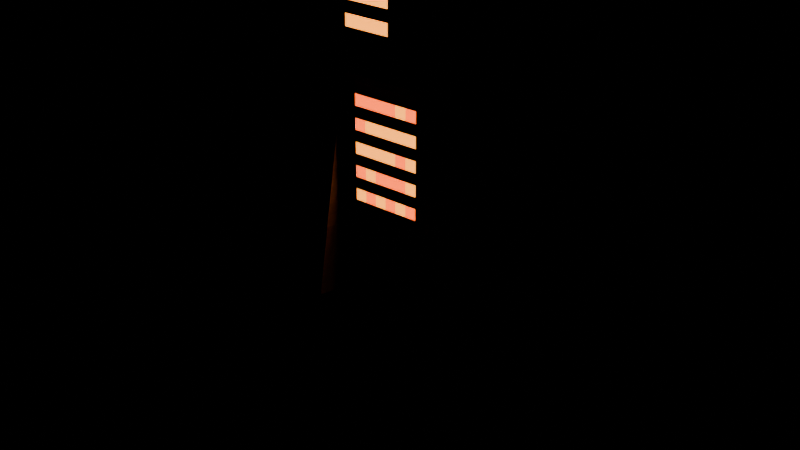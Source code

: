 # Source: kilnbound.blend  (saved by Blender 4.5.87; exported with 4.5.12 LTS)
import bpy
from mathutils import Matrix  # noqa: F401  (used for matrix-valued properties, if any)

bpy.ops.wm.read_factory_settings(use_empty=True)
scene = bpy.context.scene
scene.name = 'Scene'

# ---- images (referenced by path relative to the original .blend; pixels are not part of the script)
import os
ASSET_DIR = os.environ.get("B2B_ASSET_DIR", "")  # directory of the original .blend (textures are referenced by path, not embedded)
HERE = os.path.dirname(os.path.abspath(__file__))  # packed textures are extracted next to this script under _unpacked/

def load_image(name, relpath, width, height, colorspace="sRGB"):
    """Load a texture the original file referenced (path relative to the .blend, or extracted next to this script)."""
    p = next((c for c in (os.path.join(HERE, relpath), os.path.join(ASSET_DIR, relpath)) if relpath and os.path.exists(c)), "")
    if p:
        img = bpy.data.images.load(p, check_existing=True)
        img.name = name
    else:  # same state as the original file: an image datablock whose file is absent (Cycles renders it pink)
        img = bpy.data.images.new(name, width, height)
        img.source = "FILE"
        img.filepath = "//" + (relpath or name)
    img.colorspace_settings.name = colorspace
    return img
img_kilnbound_png = load_image('kilnbound.png', '_unpacked/kilnbound.0ca3d0e7.png', 128, 32, 'sRGB')
img_kilnbound_glow_png = load_image('kilnbound_glow.png', '_unpacked/kilnbound_glow.05b56f94.png', 128, 32, 'sRGB')

# ---- materials (node trees are filled in below, after node groups)
mat_kilnbound = bpy.data.materials.new('kilnbound')

# ---- material node trees
mat_kilnbound.use_nodes = True; mat_kilnbound.node_tree.nodes.clear()
_N = mat_kilnbound.node_tree.nodes; _L = mat_kilnbound.node_tree.links
n0 = _N.new('ShaderNodeBsdfPrincipled'); n0.name = 'Principled BSDF'; n0.location = (-200, 100)
n0.inputs[2].default_value = 0.8
n0.inputs[28].default_value = 3.0
n1 = _N.new('ShaderNodeOutputMaterial'); n1.name = 'Material Output'; n1.location = (200, 100)
n2 = _N.new('ShaderNodeTexImage'); n2.name = 'Image Texture'; n2.location = (0, 0)
n2.image = img_kilnbound_png
n2.interpolation = 'Closest'
n3 = _N.new('ShaderNodeTexImage'); n3.name = 'Image Texture.001'; n3.location = (0, 0)
n3.image = img_kilnbound_glow_png
n3.interpolation = 'Closest'
_L.new(n0.outputs[0], n1.inputs[0])
_L.new(n2.outputs[0], n0.inputs[0])
_L.new(n2.outputs[1], n0.inputs[4])
_L.new(n3.outputs[0], n0.inputs[27])
n1.is_active_output = True

# ---- meshes
me_body_mesh = bpy.data.meshes.new('body_mesh')
me_body_mesh.from_pydata([(-0.25, 0.125, 1.25), (-0.25, -0.125, 1.25), (0.25, -0.125, 1.25), (0.25, 0.125, 1.25), (-0.25, -0.125, 0.5), (-0.25, 0.125, 0.5), (0.25, 0.125, 0.5), (0.25, -0.125, 0.5), (-0.25, -0.125, 0.5), (-0.25, -0.125, 1.25), (0.25, -0.125, 1.25), (0.25, -0.125, 0.5), (0.25, 0.125, 0.5), (0.25, 0.125, 1.25), (-0.25, 0.125, 1.25), (-0.25, 0.125, 0.5), (-0.25, 0.125, 0.5), (-0.25, 0.125, 1.25), (-0.25, -0.125, 1.25), (-0.25, -0.125, 0.5), (0.25, -0.125, 0.5), (0.25, -0.125, 1.25), (0.25, 0.125, 1.25), (0.25, 0.125, 0.5), (-0.125, 0.0625, 1.062), (-0.125, -0.0625, 1.062), (0.125, -0.0625, 1.062), (0.125, 0.0625, 1.062), (-0.125, -0.0625, 0.75), (-0.125, 0.0625, 0.75), (0.125, 0.0625, 0.75), (0.125, -0.0625, 0.75), (-0.125, -0.0625, 0.75), (-0.125, -0.0625, 1.062), (0.125, -0.0625, 1.062), (0.125, -0.0625, 0.75), (0.125, 0.0625, 0.75), (0.125, 0.0625, 1.062), (-0.125, 0.0625, 1.062), (-0.125, 0.0625, 0.75), (-0.125, 0.0625, 0.75), (-0.125, 0.0625, 1.062), (-0.125, -0.0625, 1.062), (-0.125, -0.0625, 0.75), (0.125, -0.0625, 0.75), (0.125, -0.0625, 1.062), (0.125, 0.0625, 1.062), (0.125, 0.0625, 0.75), (-0.3125, 0.1875, 1.375), (-0.3125, -0.1875, 1.375), (0.3125, -0.1875, 1.375), (0.3125, 0.1875, 1.375), (-0.3125, -0.1875, 1.25), (-0.3125, 0.1875, 1.25), (0.3125, 0.1875, 1.25), (0.3125, -0.1875, 1.25), (-0.3125, -0.1875, 1.25), (-0.3125, -0.1875, 1.375), (0.3125, -0.1875, 1.375), (0.3125, -0.1875, 1.25), (0.3125, 0.1875, 1.25), (0.3125, 0.1875, 1.375), (-0.3125, 0.1875, 1.375), (-0.3125, 0.1875, 1.25), (-0.3125, 0.1875, 1.25), (-0.3125, 0.1875, 1.375), (-0.3125, -0.1875, 1.375), (-0.3125, -0.1875, 1.25), (0.3125, -0.1875, 1.25), (0.3125, -0.1875, 1.375), (0.3125, 0.1875, 1.375), (0.3125, 0.1875, 1.25), (-0.375, 0.0625, 1.375), (-0.375, -0.0625, 1.375), (-0.3125, -0.0625, 1.375), (-0.3125, 0.0625, 1.375), (-0.375, -0.0625, 0.375), (-0.375, 0.0625, 0.375), (-0.3125, 0.0625, 0.375), (-0.3125, -0.0625, 0.375), (-0.375, -0.0625, 0.375), (-0.375, -0.0625, 1.375), (-0.3125, -0.0625, 1.375), (-0.3125, -0.0625, 0.375), (-0.3125, 0.0625, 0.375), (-0.3125, 0.0625, 1.375), (-0.375, 0.0625, 1.375), (-0.375, 0.0625, 0.375), (-0.375, 0.0625, 0.375), (-0.375, 0.0625, 1.375), (-0.375, -0.0625, 1.375), (-0.375, -0.0625, 0.375), (-0.3125, -0.0625, 0.375), (-0.3125, -0.0625, 1.375), (-0.3125, 0.0625, 1.375), (-0.3125, 0.0625, 0.375), (0.3125, 0.0625, 1.375), (0.3125, -0.0625, 1.375), (0.375, -0.0625, 1.375), (0.375, 0.0625, 1.375), (0.3125, -0.0625, 0.375), (0.3125, 0.0625, 0.375), (0.375, 0.0625, 0.375), (0.375, -0.0625, 0.375), (0.3125, -0.0625, 0.375), (0.3125, -0.0625, 1.375), (0.375, -0.0625, 1.375), (0.375, -0.0625, 0.375), (0.375, 0.0625, 0.375), (0.375, 0.0625, 1.375), (0.3125, 0.0625, 1.375), (0.3125, 0.0625, 0.375), (0.3125, 0.0625, 0.375), (0.3125, 0.0625, 1.375), (0.3125, -0.0625, 1.375), (0.3125, -0.0625, 0.375), (0.375, -0.0625, 0.375), (0.375, -0.0625, 1.375), (0.375, 0.0625, 1.375), (0.375, 0.0625, 0.375), (-0.0625, 0.0625, 0.5), (-0.0625, -0.0625, 0.5), (0.0625, -0.0625, 0.5), (0.0625, 0.0625, 0.5), (-0.0625, -0.0625, 0.1875), (-0.0625, 0.0625, 0.1875), (0.0625, 0.0625, 0.1875), (0.0625, -0.0625, 0.1875), (-0.0625, -0.0625, 0.1875), (-0.0625, -0.0625, 0.5), (0.0625, -0.0625, 0.5), (0.0625, -0.0625, 0.1875), (0.0625, 0.0625, 0.1875), (0.0625, 0.0625, 0.5), (-0.0625, 0.0625, 0.5), (-0.0625, 0.0625, 0.1875), (-0.0625, 0.0625, 0.1875), (-0.0625, 0.0625, 0.5), (-0.0625, -0.0625, 0.5), (-0.0625, -0.0625, 0.1875), (0.0625, -0.0625, 0.1875), (0.0625, -0.0625, 0.5), (0.0625, 0.0625, 0.5), (0.0625, 0.0625, 0.1875), (-0.25, 0.125, 0.1875), (-0.25, -0.125, 0.1875), (0.25, -0.125, 0.1875), (0.25, 0.125, 0.1875), (-0.25, -0.125, 0.0), (-0.25, 0.125, 0.0), (0.25, 0.125, 0.0), (0.25, -0.125, 0.0), (-0.25, -0.125, 0.0), (-0.25, -0.125, 0.1875), (0.25, -0.125, 0.1875), (0.25, -0.125, 0.0), (0.25, 0.125, 0.0), (0.25, 0.125, 0.1875), (-0.25, 0.125, 0.1875), (-0.25, 0.125, 0.0), (-0.25, 0.125, 0.0), (-0.25, 0.125, 0.1875), (-0.25, -0.125, 0.1875), (-0.25, -0.125, 0.0), (0.25, -0.125, 0.0), (0.25, -0.125, 0.1875), (0.25, 0.125, 0.1875), (0.25, 0.125, 0.0)], [], [(0, 1, 2, 3), (4, 5, 6, 7), (8, 9, 10, 11), (12, 13, 14, 15), (16, 17, 18, 19), (20, 21, 22, 23), (24, 25, 26, 27), (28, 29, 30, 31), (32, 33, 34, 35), (36, 37, 38, 39), (40, 41, 42, 43), (44, 45, 46, 47), (48, 51, 50, 49), (52, 53, 54, 55), (56, 57, 58, 59), (60, 61, 62, 63), (64, 65, 66, 67), (68, 69, 70, 71), (72, 73, 74, 75), (76, 77, 78, 79), (80, 81, 82, 83), (84, 85, 86, 87), (88, 89, 90, 91), (92, 93, 94, 95), (96, 97, 98, 99), (100, 101, 102, 103), (104, 105, 106, 107), (108, 109, 110, 111), (112, 113, 114, 115), (116, 117, 118, 119), (120, 121, 122, 123), (124, 125, 126, 127), (128, 129, 130, 131), (132, 133, 134, 135), (136, 137, 138, 139), (140, 141, 142, 143), (144, 145, 146, 147), (148, 149, 150, 151), (152, 153, 154, 155), (156, 157, 158, 159), (160, 161, 162, 163), (164, 165, 166, 167)])
_uv = me_body_mesh.uv_layers.new(name='UVMap')
_uv.uv.foreach_set('vector', [0.7188, 0.875, 0.7188, 1.0, 0.7812, 1.0, 0.7812, 0.875, 0.7812, 1.0, 0.7812, 0.875, 0.8438, 0.875, 0.8438, 1.0, 0.7188, 0.5, 0.7188, 0.875, 0.7812, 0.875, 0.7812, 0.5, 0.8125, 0.5, 0.8125, 0.875, 0.875, 0.875, 0.875, 0.5, 0.6875, 0.5, 0.6875, 0.875, 0.7188, 0.875, 0.7188, 0.5, 0.7812, 0.5, 0.7812, 0.875, 0.8125, 0.875, 0.8125, 0.5, 0.2656, 0.25, 0.2656, 0.3125, 0.2969, 0.3125, 0.2969, 0.25, 0.2969, 0.3125, 0.2969, 0.25, 0.3281, 0.25, 0.3281, 0.3125, 0.2656, 0.09375, 0.2656, 0.25, 0.2969, 0.25, 0.2969, 0.09375, 0.3125, 0.09375, 0.3125, 0.25, 0.3438, 0.25, 0.3438, 0.09375, 0.25, 0.09375, 0.25, 0.25, 0.2656, 0.25, 0.2656, 0.09375, 0.2969, 0.09375, 0.2969, 0.25, 0.3125, 0.25, 0.3125, 0.09375, 0.04688, 0.125, 0.125, 0.125, 0.125, 0.3125, 0.04688, 0.3125, 0.125, 0.3125, 0.125, 0.125, 0.2031, 0.125, 0.2031, 0.3125, 0.04688, 0.0625, 0.04688, 0.125, 0.125, 0.125, 0.125, 0.0625, 0.1719, 0.0625, 0.1719, 0.125, 0.25, 0.125, 0.25, 0.0625, 0.0, 0.0625, 0.0, 0.125, 0.04688, 0.125, 0.04688, 0.0625, 0.125, 0.0625, 0.125, 0.125, 0.1719, 0.125, 0.1719, 0.0625, 0.2656, 0.9375, 0.2656, 1.0, 0.2734, 1.0, 0.2734, 0.9375, 0.2734, 1.0, 0.2734, 0.9375, 0.2812, 0.9375, 0.2812, 1.0, 0.2656, 0.4375, 0.2656, 0.9375, 0.2734, 0.9375, 0.2734, 0.4375, 0.2891, 0.4375, 0.2891, 0.9375, 0.2969, 0.9375, 0.2969, 0.4375, 0.25, 0.4375, 0.25, 0.9375, 0.2656, 0.9375, 0.2656, 0.4375, 0.2734, 0.4375, 0.2734, 0.9375, 0.2891, 0.9375, 0.2891, 0.4375, 0.3125, 0.9375, 0.3125, 1.0, 0.3203, 1.0, 0.3203, 0.9375, 0.3203, 1.0, 0.3203, 0.9375, 0.3281, 0.9375, 0.3281, 1.0, 0.3125, 0.4375, 0.3125, 0.9375, 0.3203, 0.9375, 0.3203, 0.4375, 0.3359, 0.4375, 0.3359, 0.9375, 0.3438, 0.9375, 0.3438, 0.4375, 0.2969, 0.4375, 0.2969, 0.9375, 0.3125, 0.9375, 0.3125, 0.4375, 0.3203, 0.4375, 0.3203, 0.9375, 0.3359, 0.9375, 0.3359, 0.4375, 0.3594, 0.25, 0.3594, 0.3125, 0.375, 0.3125, 0.375, 0.25, 0.375, 0.3125, 0.375, 0.25, 0.3906, 0.25, 0.3906, 0.3125, 0.3594, 0.09375, 0.3594, 0.25, 0.375, 0.25, 0.375, 0.09375, 0.3906, 0.09375, 0.3906, 0.25, 0.4062, 0.25, 0.4062, 0.09375, 0.3438, 0.09375, 0.3438, 0.25, 0.3594, 0.25, 0.3594, 0.09375, 0.375, 0.09375, 0.375, 0.25, 0.3906, 0.25, 0.3906, 0.09375, 0.4375, 0.1875, 0.4375, 0.3125, 0.5, 0.3125, 0.5, 0.1875, 0.5, 0.3125, 0.5, 0.1875, 0.5625, 0.1875, 0.5625, 0.3125, 0.4375, 0.09375, 0.4375, 0.1875, 0.5, 0.1875, 0.5, 0.09375, 0.5312, 0.09375, 0.5312, 0.1875, 0.5938, 0.1875, 0.5938, 0.09375, 0.4062, 0.09375, 0.4062, 0.1875, 0.4375, 0.1875, 0.4375, 0.09375, 0.5, 0.09375, 0.5, 0.1875, 0.5312, 0.1875, 0.5312, 0.09375])
me_body_mesh.materials.append(mat_kilnbound)
me_body_mesh.update()
me_head_mesh = bpy.data.meshes.new('head_mesh')
me_head_mesh.from_pydata([(-0.25, 0.25, 0.5625), (-0.25, -0.25, 0.5625), (0.25, -0.25, 0.5625), (0.25, 0.25, 0.5625), (-0.25, -0.25, 0.0), (-0.25, 0.25, 0.0), (0.25, 0.25, 0.0), (0.25, -0.25, 0.0), (-0.25, -0.25, 0.0), (-0.25, -0.25, 0.5625), (0.25, -0.25, 0.5625), (0.25, -0.25, 0.0), (0.25, 0.25, 0.0), (0.25, 0.25, 0.5625), (-0.25, 0.25, 0.5625), (-0.25, 0.25, 0.0), (-0.25, 0.25, 0.0), (-0.25, 0.25, 0.5625), (-0.25, -0.25, 0.5625), (-0.25, -0.25, 0.0), (0.25, -0.25, 0.0), (0.25, -0.25, 0.5625), (0.25, 0.25, 0.5625), (0.25, 0.25, 0.0), (-0.0625, 0.0625, 0.6875), (-0.0625, -0.0625, 0.6875), (0.0625, -0.0625, 0.6875), (0.0625, 0.0625, 0.6875), (-0.0625, -0.0625, 0.5625), (-0.0625, 0.0625, 0.5625), (0.0625, 0.0625, 0.5625), (0.0625, -0.0625, 0.5625), (-0.0625, -0.0625, 0.5625), (-0.0625, -0.0625, 0.6875), (0.0625, -0.0625, 0.6875), (0.0625, -0.0625, 0.5625), (0.0625, 0.0625, 0.5625), (0.0625, 0.0625, 0.6875), (-0.0625, 0.0625, 0.6875), (-0.0625, 0.0625, 0.5625), (-0.0625, 0.0625, 0.5625), (-0.0625, 0.0625, 0.6875), (-0.0625, -0.0625, 0.6875), (-0.0625, -0.0625, 0.5625), (0.0625, -0.0625, 0.5625), (0.0625, -0.0625, 0.6875), (0.0625, 0.0625, 0.6875), (0.0625, 0.0625, 0.5625)], [], [(0, 1, 2, 3), (4, 5, 6, 7), (8, 9, 10, 11), (12, 13, 14, 15), (16, 17, 18, 19), (20, 21, 22, 23), (24, 25, 26, 27), (28, 29, 30, 31), (32, 33, 34, 35), (36, 37, 38, 39), (40, 41, 42, 43), (44, 45, 46, 47)])
_uv = me_head_mesh.uv_layers.new(name='UVMap')
_uv.uv.foreach_set('vector', [0.5, 0.75, 0.5, 1.0, 0.5625, 1.0, 0.5625, 0.75, 0.5625, 1.0, 0.5625, 0.75, 0.625, 0.75, 0.625, 1.0, 0.5, 0.4688, 0.5, 0.75, 0.5625, 0.75, 0.5625, 0.4688, 0.625, 0.4688, 0.625, 0.75, 0.6875, 0.75, 0.6875, 0.4688, 0.4375, 0.4688, 0.4375, 0.75, 0.5, 0.75, 0.5, 0.4688, 0.5625, 0.4688, 0.5625, 0.75, 0.625, 0.75, 0.625, 0.4688, 0.8594, 0.25, 0.8594, 0.3125, 0.875, 0.3125, 0.875, 0.25, 0.875, 0.3125, 0.875, 0.25, 0.8906, 0.25, 0.8906, 0.3125, 0.8594, 0.1875, 0.8594, 0.25, 0.875, 0.25, 0.875, 0.1875, 0.8906, 0.1875, 0.8906, 0.25, 0.9062, 0.25, 0.9062, 0.1875, 0.8438, 0.1875, 0.8438, 0.25, 0.8594, 0.25, 0.8594, 0.1875, 0.875, 0.1875, 0.875, 0.25, 0.8906, 0.25, 0.8906, 0.1875])
me_head_mesh.materials.append(mat_kilnbound)
me_head_mesh.update()
me_arm_r_mesh = bpy.data.meshes.new('arm_r_mesh')
me_arm_r_mesh.from_pydata([(-0.0625, 0.0625, 0.0), (-0.0625, -0.0625, 0.0), (0.0625, -0.0625, 0.0), (0.0625, 0.0625, 0.0), (-0.0625, -0.0625, -1.25), (-0.0625, 0.0625, -1.25), (0.0625, 0.0625, -1.25), (0.0625, -0.0625, -1.25), (-0.0625, -0.0625, -1.25), (-0.0625, -0.0625, 0.0), (0.0625, -0.0625, 0.0), (0.0625, -0.0625, -1.25), (0.0625, 0.0625, -1.25), (0.0625, 0.0625, 0.0), (-0.0625, 0.0625, 0.0), (-0.0625, 0.0625, -1.25), (-0.0625, 0.0625, -1.25), (-0.0625, 0.0625, 0.0), (-0.0625, -0.0625, 0.0), (-0.0625, -0.0625, -1.25), (0.0625, -0.0625, -1.25), (0.0625, -0.0625, 0.0), (0.0625, 0.0625, 0.0), (0.0625, 0.0625, -1.25), (-0.125, 0.0625, -0.375), (-0.125, -0.0625, -0.375), (-0.0625, -0.0625, -0.375), (-0.0625, 0.0625, -0.375), (-0.125, -0.0625, -1.125), (-0.125, 0.0625, -1.125), (-0.0625, 0.0625, -1.125), (-0.0625, -0.0625, -1.125), (-0.125, -0.0625, -1.125), (-0.125, -0.0625, -0.375), (-0.0625, -0.0625, -0.375), (-0.0625, -0.0625, -1.125), (-0.0625, 0.0625, -1.125), (-0.0625, 0.0625, -0.375), (-0.125, 0.0625, -0.375), (-0.125, 0.0625, -1.125), (-0.125, 0.0625, -1.125), (-0.125, 0.0625, -0.375), (-0.125, -0.0625, -0.375), (-0.125, -0.0625, -1.125), (-0.0625, -0.0625, -1.125), (-0.0625, -0.0625, -0.375), (-0.0625, 0.0625, -0.375), (-0.0625, 0.0625, -1.125)], [], [(0, 1, 2, 3), (4, 5, 6, 7), (8, 9, 10, 11), (12, 13, 14, 15), (16, 17, 18, 19), (20, 21, 22, 23), (24, 25, 26, 27), (28, 29, 30, 31), (32, 33, 34, 35), (36, 37, 38, 39), (40, 41, 42, 43), (44, 45, 46, 47)])
_uv = me_arm_r_mesh.uv_layers.new(name='UVMap')
_uv.uv.foreach_set('vector', [0.01562, 0.9375, 0.01562, 1.0, 0.03125, 1.0, 0.03125, 0.9375, 0.03125, 1.0, 0.03125, 0.9375, 0.04688, 0.9375, 0.04688, 1.0, 0.01562, 0.3125, 0.01562, 0.9375, 0.03125, 0.9375, 0.03125, 0.3125, 0.04688, 0.3125, 0.04688, 0.9375, 0.0625, 0.9375, 0.0625, 0.3125, 0.0, 0.3125, 0.0, 0.9375, 0.01562, 0.9375, 0.01562, 0.3125, 0.03125, 0.3125, 0.03125, 0.9375, 0.04688, 0.9375, 0.04688, 0.3125, 0.8906, 0.9375, 0.8906, 1.0, 0.8984, 1.0, 0.8984, 0.9375, 0.8984, 1.0, 0.8984, 0.9375, 0.9062, 0.9375, 0.9062, 1.0, 0.8906, 0.5625, 0.8906, 0.9375, 0.8984, 0.9375, 0.8984, 0.5625, 0.9141, 0.5625, 0.9141, 0.9375, 0.9219, 0.9375, 0.9219, 0.5625, 0.875, 0.5625, 0.875, 0.9375, 0.8906, 0.9375, 0.8906, 0.5625, 0.8984, 0.5625, 0.8984, 0.9375, 0.9141, 0.9375, 0.9141, 0.5625])
me_arm_r_mesh.materials.append(mat_kilnbound)
me_arm_r_mesh.update()
me_arm_l_mesh = bpy.data.meshes.new('arm_l_mesh')
me_arm_l_mesh.from_pydata([(-0.0625, 0.0625, 0.0), (-0.0625, -0.0625, 0.0), (0.0625, -0.0625, 0.0), (0.0625, 0.0625, 0.0), (-0.0625, -0.0625, -1.25), (-0.0625, 0.0625, -1.25), (0.0625, 0.0625, -1.25), (0.0625, -0.0625, -1.25), (-0.0625, -0.0625, -1.25), (-0.0625, -0.0625, 0.0), (0.0625, -0.0625, 0.0), (0.0625, -0.0625, -1.25), (0.0625, 0.0625, -1.25), (0.0625, 0.0625, 0.0), (-0.0625, 0.0625, 0.0), (-0.0625, 0.0625, -1.25), (-0.0625, 0.0625, -1.25), (-0.0625, 0.0625, 0.0), (-0.0625, -0.0625, 0.0), (-0.0625, -0.0625, -1.25), (0.0625, -0.0625, -1.25), (0.0625, -0.0625, 0.0), (0.0625, 0.0625, 0.0), (0.0625, 0.0625, -1.25), (0.0625, 0.0625, -0.375), (0.0625, -0.0625, -0.375), (0.125, -0.0625, -0.375), (0.125, 0.0625, -0.375), (0.0625, -0.0625, -1.125), (0.0625, 0.0625, -1.125), (0.125, 0.0625, -1.125), (0.125, -0.0625, -1.125), (0.0625, -0.0625, -1.125), (0.0625, -0.0625, -0.375), (0.125, -0.0625, -0.375), (0.125, -0.0625, -1.125), (0.125, 0.0625, -1.125), (0.125, 0.0625, -0.375), (0.0625, 0.0625, -0.375), (0.0625, 0.0625, -1.125), (0.0625, 0.0625, -1.125), (0.0625, 0.0625, -0.375), (0.0625, -0.0625, -0.375), (0.0625, -0.0625, -1.125), (0.125, -0.0625, -1.125), (0.125, -0.0625, -0.375), (0.125, 0.0625, -0.375), (0.125, 0.0625, -1.125)], [], [(0, 1, 2, 3), (4, 5, 6, 7), (8, 9, 10, 11), (12, 13, 14, 15), (16, 17, 18, 19), (20, 21, 22, 23), (24, 25, 26, 27), (28, 29, 30, 31), (32, 33, 34, 35), (36, 37, 38, 39), (40, 41, 42, 43), (44, 45, 46, 47)])
_uv = me_arm_l_mesh.uv_layers.new(name='UVMap')
_uv.uv.foreach_set('vector', [0.07812, 0.9375, 0.07812, 1.0, 0.09375, 1.0, 0.09375, 0.9375, 0.09375, 1.0, 0.09375, 0.9375, 0.1094, 0.9375, 0.1094, 1.0, 0.07812, 0.3125, 0.07812, 0.9375, 0.09375, 0.9375, 0.09375, 0.3125, 0.1094, 0.3125, 0.1094, 0.9375, 0.125, 0.9375, 0.125, 0.3125, 0.0625, 0.3125, 0.0625, 0.9375, 0.07812, 0.9375, 0.07812, 0.3125, 0.09375, 0.3125, 0.09375, 0.9375, 0.1094, 0.9375, 0.1094, 0.3125, 0.9375, 0.9375, 0.9375, 1.0, 0.9453, 1.0, 0.9453, 0.9375, 0.9453, 1.0, 0.9453, 0.9375, 0.9531, 0.9375, 0.9531, 1.0, 0.9375, 0.5625, 0.9375, 0.9375, 0.9453, 0.9375, 0.9453, 0.5625, 0.9609, 0.5625, 0.9609, 0.9375, 0.9688, 0.9375, 0.9688, 0.5625, 0.9219, 0.5625, 0.9219, 0.9375, 0.9375, 0.9375, 0.9375, 0.5625, 0.9453, 0.5625, 0.9453, 0.9375, 0.9609, 0.9375, 0.9609, 0.5625])
me_arm_l_mesh.materials.append(mat_kilnbound)
me_arm_l_mesh.update()
me_leg_r_mesh = bpy.data.meshes.new('leg_r_mesh')
me_leg_r_mesh.from_pydata([(-0.0625, 0.0625, 0.0), (-0.0625, -0.0625, 0.0), (0.0625, -0.0625, 0.0), (0.0625, 0.0625, 0.0), (-0.0625, -0.0625, -1.188), (-0.0625, 0.0625, -1.188), (0.0625, 0.0625, -1.188), (0.0625, -0.0625, -1.188), (-0.0625, -0.0625, -1.188), (-0.0625, -0.0625, 0.0), (0.0625, -0.0625, 0.0), (0.0625, -0.0625, -1.188), (0.0625, 0.0625, -1.188), (0.0625, 0.0625, 0.0), (-0.0625, 0.0625, 0.0), (-0.0625, 0.0625, -1.188), (-0.0625, 0.0625, -1.188), (-0.0625, 0.0625, 0.0), (-0.0625, -0.0625, 0.0), (-0.0625, -0.0625, -1.188), (0.0625, -0.0625, -1.188), (0.0625, -0.0625, 0.0), (0.0625, 0.0625, 0.0), (0.0625, 0.0625, -1.188), (-0.125, 0.0625, -0.1875), (-0.125, -0.0625, -0.1875), (-0.0625, -0.0625, -0.1875), (-0.0625, 0.0625, -0.1875), (-0.125, -0.0625, -1.188), (-0.125, 0.0625, -1.188), (-0.0625, 0.0625, -1.188), (-0.0625, -0.0625, -1.188), (-0.125, -0.0625, -1.188), (-0.125, -0.0625, -0.1875), (-0.0625, -0.0625, -0.1875), (-0.0625, -0.0625, -1.188), (-0.0625, 0.0625, -1.188), (-0.0625, 0.0625, -0.1875), (-0.125, 0.0625, -0.1875), (-0.125, 0.0625, -1.188), (-0.125, 0.0625, -1.188), (-0.125, 0.0625, -0.1875), (-0.125, -0.0625, -0.1875), (-0.125, -0.0625, -1.188), (-0.0625, -0.0625, -1.188), (-0.0625, -0.0625, -0.1875), (-0.0625, 0.0625, -0.1875), (-0.0625, 0.0625, -1.188), (-0.125, 0.125, -1.062), (-0.125, -0.125, -1.062), (0.125, -0.125, -1.062), (0.125, 0.125, -1.062), (-0.125, -0.125, -1.188), (-0.125, 0.125, -1.188), (0.125, 0.125, -1.188), (0.125, -0.125, -1.188), (-0.125, -0.125, -1.188), (-0.125, -0.125, -1.062), (0.125, -0.125, -1.062), (0.125, -0.125, -1.188), (0.125, 0.125, -1.188), (0.125, 0.125, -1.062), (-0.125, 0.125, -1.062), (-0.125, 0.125, -1.188), (-0.125, 0.125, -1.188), (-0.125, 0.125, -1.062), (-0.125, -0.125, -1.062), (-0.125, -0.125, -1.188), (0.125, -0.125, -1.188), (0.125, -0.125, -1.062), (0.125, 0.125, -1.062), (0.125, 0.125, -1.188)], [], [(0, 1, 2, 3), (4, 5, 6, 7), (8, 9, 10, 11), (12, 13, 14, 15), (16, 17, 18, 19), (20, 21, 22, 23), (24, 25, 26, 27), (28, 29, 30, 31), (32, 33, 34, 35), (36, 37, 38, 39), (40, 41, 42, 43), (44, 45, 46, 47), (48, 49, 50, 51), (52, 53, 54, 55), (56, 57, 58, 59), (60, 61, 62, 63), (64, 65, 66, 67), (68, 69, 70, 71)])
_uv = me_leg_r_mesh.uv_layers.new(name='UVMap')
_uv.uv.foreach_set('vector', [0.1406, 0.9375, 0.1406, 1.0, 0.1562, 1.0, 0.1562, 0.9375, 0.1562, 1.0, 0.1562, 0.9375, 0.1719, 0.9375, 0.1719, 1.0, 0.1406, 0.3438, 0.1406, 0.9375, 0.1562, 0.9375, 0.1562, 0.3438, 0.1719, 0.3438, 0.1719, 0.9375, 0.1875, 0.9375, 0.1875, 0.3438, 0.125, 0.3438, 0.125, 0.9375, 0.1406, 0.9375, 0.1406, 0.3438, 0.1562, 0.3438, 0.1562, 0.9375, 0.1719, 0.9375, 0.1719, 0.3438, 0.3594, 0.9375, 0.3594, 1.0, 0.3672, 1.0, 0.3672, 0.9375, 0.3672, 1.0, 0.3672, 0.9375, 0.375, 0.9375, 0.375, 1.0, 0.3594, 0.4375, 0.3594, 0.9375, 0.3672, 0.9375, 0.3672, 0.4375, 0.3828, 0.4375, 0.3828, 0.9375, 0.3906, 0.9375, 0.3906, 0.4375, 0.3438, 0.4375, 0.3438, 0.9375, 0.3594, 0.9375, 0.3594, 0.4375, 0.3672, 0.4375, 0.3672, 0.9375, 0.3828, 0.9375, 0.3828, 0.4375, 0.625, 0.1875, 0.625, 0.3125, 0.6562, 0.3125, 0.6562, 0.1875, 0.6562, 0.3125, 0.6562, 0.1875, 0.6875, 0.1875, 0.6875, 0.3125, 0.625, 0.125, 0.625, 0.1875, 0.6562, 0.1875, 0.6562, 0.125, 0.6875, 0.125, 0.6875, 0.1875, 0.7188, 0.1875, 0.7188, 0.125, 0.5938, 0.125, 0.5938, 0.1875, 0.625, 0.1875, 0.625, 0.125, 0.6562, 0.125, 0.6562, 0.1875, 0.6875, 0.1875, 0.6875, 0.125])
me_leg_r_mesh.materials.append(mat_kilnbound)
me_leg_r_mesh.update()
me_leg_l_mesh = bpy.data.meshes.new('leg_l_mesh')
me_leg_l_mesh.from_pydata([(-0.0625, 0.0625, 0.0), (-0.0625, -0.0625, 0.0), (0.0625, -0.0625, 0.0), (0.0625, 0.0625, 0.0), (-0.0625, -0.0625, -1.188), (-0.0625, 0.0625, -1.188), (0.0625, 0.0625, -1.188), (0.0625, -0.0625, -1.188), (-0.0625, -0.0625, -1.188), (-0.0625, -0.0625, 0.0), (0.0625, -0.0625, 0.0), (0.0625, -0.0625, -1.188), (0.0625, 0.0625, -1.188), (0.0625, 0.0625, 0.0), (-0.0625, 0.0625, 0.0), (-0.0625, 0.0625, -1.188), (-0.0625, 0.0625, -1.188), (-0.0625, 0.0625, 0.0), (-0.0625, -0.0625, 0.0), (-0.0625, -0.0625, -1.188), (0.0625, -0.0625, -1.188), (0.0625, -0.0625, 0.0), (0.0625, 0.0625, 0.0), (0.0625, 0.0625, -1.188), (0.0625, 0.0625, -0.1875), (0.0625, -0.0625, -0.1875), (0.125, -0.0625, -0.1875), (0.125, 0.0625, -0.1875), (0.0625, -0.0625, -1.188), (0.0625, 0.0625, -1.188), (0.125, 0.0625, -1.188), (0.125, -0.0625, -1.188), (0.0625, -0.0625, -1.188), (0.0625, -0.0625, -0.1875), (0.125, -0.0625, -0.1875), (0.125, -0.0625, -1.188), (0.125, 0.0625, -1.188), (0.125, 0.0625, -0.1875), (0.0625, 0.0625, -0.1875), (0.0625, 0.0625, -1.188), (0.0625, 0.0625, -1.188), (0.0625, 0.0625, -0.1875), (0.0625, -0.0625, -0.1875), (0.0625, -0.0625, -1.188), (0.125, -0.0625, -1.188), (0.125, -0.0625, -0.1875), (0.125, 0.0625, -0.1875), (0.125, 0.0625, -1.188), (-0.125, 0.125, -1.062), (-0.125, -0.125, -1.062), (0.125, -0.125, -1.062), (0.125, 0.125, -1.062), (-0.125, -0.125, -1.188), (-0.125, 0.125, -1.188), (0.125, 0.125, -1.188), (0.125, -0.125, -1.188), (-0.125, -0.125, -1.188), (-0.125, -0.125, -1.062), (0.125, -0.125, -1.062), (0.125, -0.125, -1.188), (0.125, 0.125, -1.188), (0.125, 0.125, -1.062), (-0.125, 0.125, -1.062), (-0.125, 0.125, -1.188), (-0.125, 0.125, -1.188), (-0.125, 0.125, -1.062), (-0.125, -0.125, -1.062), (-0.125, -0.125, -1.188), (0.125, -0.125, -1.188), (0.125, -0.125, -1.062), (0.125, 0.125, -1.062), (0.125, 0.125, -1.188)], [], [(0, 1, 2, 3), (4, 5, 6, 7), (8, 9, 10, 11), (12, 13, 14, 15), (16, 17, 18, 19), (20, 21, 22, 23), (24, 25, 26, 27), (28, 29, 30, 31), (32, 33, 34, 35), (36, 37, 38, 39), (40, 41, 42, 43), (44, 45, 46, 47), (48, 49, 50, 51), (52, 53, 54, 55), (56, 57, 58, 59), (60, 61, 62, 63), (64, 65, 66, 67), (68, 69, 70, 71)])
_uv = me_leg_l_mesh.uv_layers.new(name='UVMap')
_uv.uv.foreach_set('vector', [0.2031, 0.9375, 0.2031, 1.0, 0.2188, 1.0, 0.2188, 0.9375, 0.2188, 1.0, 0.2188, 0.9375, 0.2344, 0.9375, 0.2344, 1.0, 0.2031, 0.3438, 0.2031, 0.9375, 0.2188, 0.9375, 0.2188, 0.3438, 0.2344, 0.3438, 0.2344, 0.9375, 0.25, 0.9375, 0.25, 0.3438, 0.1875, 0.3438, 0.1875, 0.9375, 0.2031, 0.9375, 0.2031, 0.3438, 0.2188, 0.3438, 0.2188, 0.9375, 0.2344, 0.9375, 0.2344, 0.3438, 0.4062, 0.9375, 0.4062, 1.0, 0.4141, 1.0, 0.4141, 0.9375, 0.4141, 1.0, 0.4141, 0.9375, 0.4219, 0.9375, 0.4219, 1.0, 0.4062, 0.4375, 0.4062, 0.9375, 0.4141, 0.9375, 0.4141, 0.4375, 0.4297, 0.4375, 0.4297, 0.9375, 0.4375, 0.9375, 0.4375, 0.4375, 0.3906, 0.4375, 0.3906, 0.9375, 0.4062, 0.9375, 0.4062, 0.4375, 0.4141, 0.4375, 0.4141, 0.9375, 0.4297, 0.9375, 0.4297, 0.4375, 0.75, 0.1875, 0.75, 0.3125, 0.7812, 0.3125, 0.7812, 0.1875, 0.7812, 0.3125, 0.7812, 0.1875, 0.8125, 0.1875, 0.8125, 0.3125, 0.75, 0.125, 0.75, 0.1875, 0.7812, 0.1875, 0.7812, 0.125, 0.8125, 0.125, 0.8125, 0.1875, 0.8438, 0.1875, 0.8438, 0.125, 0.7188, 0.125, 0.7188, 0.1875, 0.75, 0.1875, 0.75, 0.125, 0.7812, 0.125, 0.7812, 0.1875, 0.8125, 0.1875, 0.8125, 0.125])
me_leg_l_mesh.materials.append(mat_kilnbound)
me_leg_l_mesh.update()

# ---- objects
ob_body = bpy.data.objects.new('body', None)
ob_body_mesh = bpy.data.objects.new('body_mesh', me_body_mesh)
ob_head = bpy.data.objects.new('head', None)
ob_head_mesh = bpy.data.objects.new('head_mesh', me_head_mesh)
ob_arm_r = bpy.data.objects.new('arm_r', None)
ob_arm_r_mesh = bpy.data.objects.new('arm_r_mesh', me_arm_r_mesh)
ob_arm_l = bpy.data.objects.new('arm_l', None)
ob_arm_l_mesh = bpy.data.objects.new('arm_l_mesh', me_arm_l_mesh)
ob_leg_r = bpy.data.objects.new('leg_r', None)
ob_leg_r_mesh = bpy.data.objects.new('leg_r_mesh', me_leg_r_mesh)
ob_leg_l = bpy.data.objects.new('leg_l', None)
ob_leg_l_mesh = bpy.data.objects.new('leg_l_mesh', me_leg_l_mesh)
ob_root = bpy.data.objects.new('root', None)

# ---- transforms, parenting, visibility, modifiers, constraints
ob_body.parent = ob_root
ob_body.location = (0.0, 0.0, -0.3125)
ob_body.rotation_mode = 'XZY'
ob_body.empty_display_size = 0.15
ob_body_mesh.parent = ob_body
ob_body_mesh.location = (0.0, 0.0, 0.0)
ob_head.parent = ob_body
ob_head.location = (0.0, 0.0, 1.371)
ob_head.rotation_mode = 'XZY'
ob_head.rotation_euler = (0.0, 0.004331, -0.0)
ob_head.empty_display_size = 0.15
ob_head_mesh.parent = ob_head
ob_head_mesh.location = (0.0, 0.0, 0.0)
ob_arm_r.parent = ob_body
ob_arm_r.location = (-0.375, 0.0, 1.25)
ob_arm_r.rotation_mode = 'XZY'
ob_arm_r.rotation_euler = (-0.1745, 0.003461, -0.0)
ob_arm_r.empty_display_size = 0.15
ob_arm_r_mesh.parent = ob_arm_r
ob_arm_r_mesh.location = (0.0, 0.0, 0.0)
ob_arm_l.parent = ob_body
ob_arm_l.location = (0.375, 0.0, 1.25)
ob_arm_l.rotation_mode = 'XZY'
ob_arm_l.rotation_euler = (-0.1745, -0.003461, -0.0)
ob_arm_l.empty_display_size = 0.15
ob_arm_l_mesh.parent = ob_arm_l
ob_arm_l_mesh.location = (0.0, 0.0, 0.0)
ob_leg_r.parent = ob_root
ob_leg_r.location = (-0.125, 0.0, -0.3125)
ob_leg_r.rotation_mode = 'XZY'
ob_leg_r.empty_display_size = 0.15
ob_leg_r_mesh.parent = ob_leg_r
ob_leg_r_mesh.location = (0.0, 0.0, 0.0)
ob_leg_l.parent = ob_root
ob_leg_l.location = (0.125, 0.0, -0.3125)
ob_leg_l.rotation_mode = 'XZY'
ob_leg_l.empty_display_size = 0.15
ob_leg_l_mesh.parent = ob_leg_l
ob_leg_l_mesh.location = (0.0, 0.0, 0.0)
ob_root.location = (0.0, 0.0, 1.5)
ob_root.empty_display_type = 'ARROWS'

# ---- collection membership
scene.collection.objects.link(ob_body)
scene.collection.objects.link(ob_body_mesh)
scene.collection.objects.link(ob_head)
scene.collection.objects.link(ob_head_mesh)
scene.collection.objects.link(ob_arm_r)
scene.collection.objects.link(ob_arm_r_mesh)
scene.collection.objects.link(ob_arm_l)
scene.collection.objects.link(ob_arm_l_mesh)
scene.collection.objects.link(ob_leg_r)
scene.collection.objects.link(ob_leg_r_mesh)
scene.collection.objects.link(ob_leg_l)
scene.collection.objects.link(ob_leg_l_mesh)
scene.collection.objects.link(ob_root)

# ---- scene / render settings (as saved in the file)
scene.frame_start = 0; scene.frame_end = 118; scene.frame_set(1)
scene.render.engine = 'BLENDER_EEVEE_NEXT'
scene.render.fps = 20
bpy.context.view_layer.update()

# ---- added for rendering (the .blend has no active camera): camera
cam_auto = bpy.data.cameras.new('AutoCamera')
cam_auto.lens = 50.0
cam_auto.sensor_width = 36.0
cam_auto.clip_end = 1000.0
ob_auto_camera = bpy.data.objects.new('AutoCamera', cam_auto)
scene.collection.objects.link(ob_auto_camera)
ob_auto_camera.location = (3.18335, -3.83432, 4.17003)
ob_auto_camera.rotation_euler = (1.09748, -7.21219e-08, 0.694738)
scene.camera = ob_auto_camera
bpy.context.view_layer.update()
